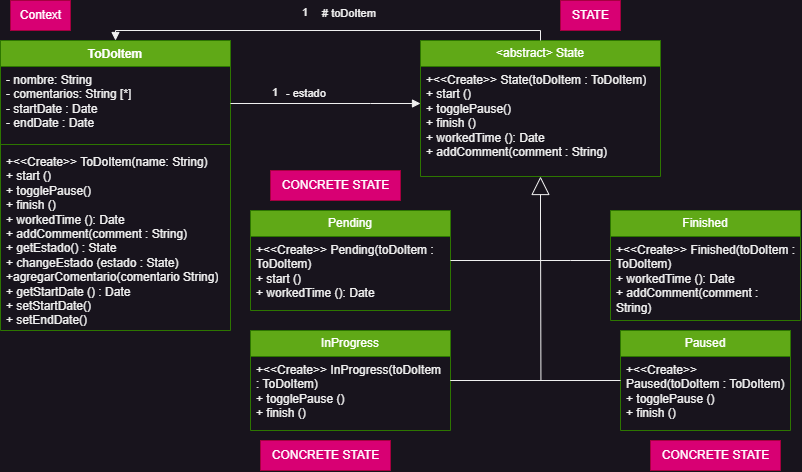

The diagram above was exported from draw.io. Its source (the exported page's mxGraphModel, read from the mxfile embedded in the PNG):
<mxGraphModel dx="1249" dy="774" grid="1" gridSize="10" guides="1" tooltips="1" connect="1" arrows="1" fold="1" page="1" pageScale="1" pageWidth="827" pageHeight="1169" math="0" shadow="0">
  <root>
    <mxCell id="0" />
    <mxCell id="1" parent="0" />
    <mxCell id="elaqadn__Zsb7Rm-6npa-1" value="ToDoItem&lt;span style=&quot;white-space: pre;&quot;&gt;&#09;&lt;/span&gt;" style="swimlane;fontStyle=1;align=center;verticalAlign=top;childLayout=stackLayout;horizontal=1;startSize=26;horizontalStack=0;resizeParent=1;resizeParentMax=0;resizeLast=0;collapsible=1;marginBottom=0;whiteSpace=wrap;html=1;fillColor=#60a917;fontColor=#ffffff;strokeColor=#2D7600;" vertex="1" parent="1">
      <mxGeometry x="40" y="150" width="230" height="290" as="geometry" />
    </mxCell>
    <mxCell id="elaqadn__Zsb7Rm-6npa-2" value="- nombre: String&lt;div&gt;- comentarios: String [*]&lt;/div&gt;&lt;div&gt;- startDate : Date&lt;/div&gt;&lt;div&gt;- endDate : Date&lt;/div&gt;&lt;div&gt;&lt;br&gt;&lt;/div&gt;" style="text;strokeColor=none;fillColor=none;align=left;verticalAlign=top;spacingLeft=4;spacingRight=4;overflow=hidden;rotatable=0;points=[[0,0.5],[1,0.5]];portConstraint=eastwest;whiteSpace=wrap;html=1;" vertex="1" parent="elaqadn__Zsb7Rm-6npa-1">
      <mxGeometry y="26" width="230" height="74" as="geometry" />
    </mxCell>
    <mxCell id="elaqadn__Zsb7Rm-6npa-3" value="" style="line;strokeWidth=1;fillColor=none;align=left;verticalAlign=middle;spacingTop=-1;spacingLeft=3;spacingRight=3;rotatable=0;labelPosition=right;points=[];portConstraint=eastwest;strokeColor=inherit;" vertex="1" parent="elaqadn__Zsb7Rm-6npa-1">
      <mxGeometry y="100" width="230" height="8" as="geometry" />
    </mxCell>
    <mxCell id="elaqadn__Zsb7Rm-6npa-4" value="+&amp;lt;&amp;lt;Create&amp;gt;&amp;gt; ToDoItem(name: String)&lt;div&gt;+ start ()&lt;/div&gt;&lt;div&gt;+ togglePause()&lt;/div&gt;&lt;div&gt;+ finish ()&lt;/div&gt;&lt;div&gt;+ workedTime (): Date&lt;/div&gt;&lt;div&gt;+ addComment(comment : String)&lt;/div&gt;&lt;div&gt;+ getEstado() : State&lt;/div&gt;&lt;div&gt;+ changeEstado (estado : State)&lt;/div&gt;&lt;div&gt;+agregarComentario(comentario String)&lt;/div&gt;&lt;div&gt;+ getStartDate () : Date&lt;/div&gt;&lt;div&gt;+ setStartDate()&lt;/div&gt;&lt;div&gt;+ setEndDate()&lt;/div&gt;&lt;div style=&quot;background-color:#2f2f2f;padding:0px 0px 0px 2px;&quot;&gt;&lt;div style=&quot;color: rgb(170, 170, 170); font-family: Consolas; font-size: 10pt; white-space: pre;&quot;&gt;&lt;p style=&quot;background-color:#373737;margin:0;&quot;&gt;&lt;span style=&quot;color:#d9e8f7;&quot;&gt;&lt;/span&gt;&lt;/p&gt;&lt;/div&gt;&lt;/div&gt;" style="text;strokeColor=none;fillColor=none;align=left;verticalAlign=top;spacingLeft=4;spacingRight=4;overflow=hidden;rotatable=0;points=[[0,0.5],[1,0.5]];portConstraint=eastwest;whiteSpace=wrap;html=1;" vertex="1" parent="elaqadn__Zsb7Rm-6npa-1">
      <mxGeometry y="108" width="230" height="182" as="geometry" />
    </mxCell>
    <mxCell id="elaqadn__Zsb7Rm-6npa-5" value="&amp;lt;abstract&amp;gt; State" style="swimlane;fontStyle=0;childLayout=stackLayout;horizontal=1;startSize=26;fillColor=#60a917;horizontalStack=0;resizeParent=1;resizeParentMax=0;resizeLast=0;collapsible=1;marginBottom=0;whiteSpace=wrap;html=1;fontColor=#ffffff;strokeColor=#2D7600;" vertex="1" parent="1">
      <mxGeometry x="460" y="150" width="240" height="136" as="geometry" />
    </mxCell>
    <mxCell id="elaqadn__Zsb7Rm-6npa-11" value="+&amp;lt;&amp;lt;Create&amp;gt;&amp;gt; State(toDoItem : ToDoItem)&lt;div&gt;+ start ()&lt;/div&gt;&lt;div&gt;+ togglePause()&lt;/div&gt;&lt;div&gt;+ finish ()&lt;/div&gt;&lt;div&gt;+ workedTime (): Date&lt;/div&gt;&lt;div&gt;+ addComment(comment : String)&lt;/div&gt;&lt;div&gt;&lt;br&gt;&lt;/div&gt;&lt;div style=&quot;background-color:#2f2f2f;padding:0px 0px 0px 2px;&quot;&gt;&lt;div style=&quot;color: rgb(170, 170, 170); font-family: Consolas; font-size: 10pt; white-space: pre;&quot;&gt;&lt;p style=&quot;background-color:#373737;margin:0;&quot;&gt;&lt;span style=&quot;color:#d9e8f7;&quot;&gt;&lt;/span&gt;&lt;/p&gt;&lt;/div&gt;&lt;/div&gt;" style="text;strokeColor=none;fillColor=none;align=left;verticalAlign=top;spacingLeft=4;spacingRight=4;overflow=hidden;rotatable=0;points=[[0,0.5],[1,0.5]];portConstraint=eastwest;whiteSpace=wrap;html=1;" vertex="1" parent="elaqadn__Zsb7Rm-6npa-5">
      <mxGeometry y="26" width="240" height="110" as="geometry" />
    </mxCell>
    <mxCell id="elaqadn__Zsb7Rm-6npa-12" value="- estado" style="endArrow=block;endFill=1;html=1;edgeStyle=orthogonalEdgeStyle;align=left;verticalAlign=top;rounded=0;exitX=1;exitY=0.5;exitDx=0;exitDy=0;" edge="1" parent="1" source="elaqadn__Zsb7Rm-6npa-2" target="elaqadn__Zsb7Rm-6npa-5">
      <mxGeometry x="-0.434" y="23" relative="1" as="geometry">
        <mxPoint x="330" y="210" as="sourcePoint" />
        <mxPoint x="490" y="210" as="targetPoint" />
        <Array as="points">
          <mxPoint x="410" y="213" />
          <mxPoint x="410" y="213" />
        </Array>
        <mxPoint as="offset" />
      </mxGeometry>
    </mxCell>
    <mxCell id="elaqadn__Zsb7Rm-6npa-13" value="1" style="edgeLabel;resizable=0;html=1;align=left;verticalAlign=bottom;" connectable="0" vertex="1" parent="elaqadn__Zsb7Rm-6npa-12">
      <mxGeometry x="-1" relative="1" as="geometry">
        <mxPoint x="40" y="-3" as="offset" />
      </mxGeometry>
    </mxCell>
    <mxCell id="elaqadn__Zsb7Rm-6npa-16" value="# toDoItem" style="endArrow=block;endFill=1;html=1;edgeStyle=orthogonalEdgeStyle;align=left;verticalAlign=top;rounded=0;entryX=0.5;entryY=0;entryDx=0;entryDy=0;exitX=0.5;exitY=0;exitDx=0;exitDy=0;" edge="1" parent="1" source="elaqadn__Zsb7Rm-6npa-5" target="elaqadn__Zsb7Rm-6npa-1">
      <mxGeometry x="0.0337" y="-30" relative="1" as="geometry">
        <mxPoint x="330" y="310" as="sourcePoint" />
        <mxPoint x="490" y="310" as="targetPoint" />
        <mxPoint as="offset" />
      </mxGeometry>
    </mxCell>
    <mxCell id="elaqadn__Zsb7Rm-6npa-17" value="1" style="edgeLabel;resizable=0;html=1;align=left;verticalAlign=bottom;" connectable="0" vertex="1" parent="elaqadn__Zsb7Rm-6npa-16">
      <mxGeometry x="-1" relative="1" as="geometry">
        <mxPoint x="-240" y="-20" as="offset" />
      </mxGeometry>
    </mxCell>
    <mxCell id="elaqadn__Zsb7Rm-6npa-18" value="Pending" style="swimlane;fontStyle=0;childLayout=stackLayout;horizontal=1;startSize=26;fillColor=#60a917;horizontalStack=0;resizeParent=1;resizeParentMax=0;resizeLast=0;collapsible=1;marginBottom=0;whiteSpace=wrap;html=1;fontColor=#ffffff;strokeColor=#2D7600;" vertex="1" parent="1">
      <mxGeometry x="290" y="320" width="200" height="100" as="geometry" />
    </mxCell>
    <mxCell id="elaqadn__Zsb7Rm-6npa-34" value="+&amp;lt;&amp;lt;Create&amp;gt;&amp;gt; Pending(toDoItem : ToDoItem)&lt;div&gt;+ start ()&lt;/div&gt;&lt;div&gt;+ workedTime (): Date&lt;/div&gt;&lt;div&gt;&lt;br&gt;&lt;/div&gt;&lt;div style=&quot;background-color:#2f2f2f;padding:0px 0px 0px 2px;&quot;&gt;&lt;div style=&quot;color: rgb(170, 170, 170); font-family: Consolas; font-size: 10pt; white-space: pre;&quot;&gt;&lt;p style=&quot;background-color:#373737;margin:0;&quot;&gt;&lt;span style=&quot;color:#d9e8f7;&quot;&gt;&lt;/span&gt;&lt;/p&gt;&lt;/div&gt;&lt;/div&gt;" style="text;strokeColor=none;fillColor=none;align=left;verticalAlign=top;spacingLeft=4;spacingRight=4;overflow=hidden;rotatable=0;points=[[0,0.5],[1,0.5]];portConstraint=eastwest;whiteSpace=wrap;html=1;" vertex="1" parent="elaqadn__Zsb7Rm-6npa-18">
      <mxGeometry y="26" width="200" height="74" as="geometry" />
    </mxCell>
    <mxCell id="elaqadn__Zsb7Rm-6npa-22" value="InProgress" style="swimlane;fontStyle=0;childLayout=stackLayout;horizontal=1;startSize=26;fillColor=#60a917;horizontalStack=0;resizeParent=1;resizeParentMax=0;resizeLast=0;collapsible=1;marginBottom=0;whiteSpace=wrap;html=1;fontColor=#ffffff;strokeColor=#2D7600;" vertex="1" parent="1">
      <mxGeometry x="290" y="440" width="200" height="100" as="geometry" />
    </mxCell>
    <mxCell id="elaqadn__Zsb7Rm-6npa-56" value="+&amp;lt;&amp;lt;Create&amp;gt;&amp;gt; InProgress(toDoItem : ToDoItem)&lt;div&gt;+ togglePause ()&lt;/div&gt;&lt;div&gt;+ finish ()&lt;/div&gt;&lt;div&gt;&lt;br&gt;&lt;/div&gt;&lt;div style=&quot;background-color:#2f2f2f;padding:0px 0px 0px 2px;&quot;&gt;&lt;div style=&quot;color: rgb(170, 170, 170); font-family: Consolas; font-size: 10pt; white-space: pre;&quot;&gt;&lt;p style=&quot;background-color:#373737;margin:0;&quot;&gt;&lt;span style=&quot;color:#d9e8f7;&quot;&gt;&lt;/span&gt;&lt;/p&gt;&lt;/div&gt;&lt;/div&gt;" style="text;strokeColor=none;fillColor=none;align=left;verticalAlign=top;spacingLeft=4;spacingRight=4;overflow=hidden;rotatable=0;points=[[0,0.5],[1,0.5]];portConstraint=eastwest;whiteSpace=wrap;html=1;" vertex="1" parent="elaqadn__Zsb7Rm-6npa-22">
      <mxGeometry y="26" width="200" height="74" as="geometry" />
    </mxCell>
    <mxCell id="elaqadn__Zsb7Rm-6npa-26" value="Paused" style="swimlane;fontStyle=0;childLayout=stackLayout;horizontal=1;startSize=26;fillColor=#60a917;horizontalStack=0;resizeParent=1;resizeParentMax=0;resizeLast=0;collapsible=1;marginBottom=0;whiteSpace=wrap;html=1;fontColor=#ffffff;strokeColor=#2D7600;" vertex="1" parent="1">
      <mxGeometry x="660" y="440" width="170" height="100" as="geometry" />
    </mxCell>
    <mxCell id="elaqadn__Zsb7Rm-6npa-35" value="+&amp;lt;&amp;lt;Create&amp;gt;&amp;gt; Paused(toDoItem : ToDoItem)&lt;div&gt;+ togglePause ()&lt;/div&gt;&lt;div&gt;+ finish ()&lt;/div&gt;&lt;div&gt;&lt;br&gt;&lt;/div&gt;&lt;div style=&quot;background-color:#2f2f2f;padding:0px 0px 0px 2px;&quot;&gt;&lt;div style=&quot;color: rgb(170, 170, 170); font-family: Consolas; font-size: 10pt; white-space: pre;&quot;&gt;&lt;p style=&quot;background-color:#373737;margin:0;&quot;&gt;&lt;span style=&quot;color:#d9e8f7;&quot;&gt;&lt;/span&gt;&lt;/p&gt;&lt;/div&gt;&lt;/div&gt;" style="text;strokeColor=none;fillColor=none;align=left;verticalAlign=top;spacingLeft=4;spacingRight=4;overflow=hidden;rotatable=0;points=[[0,0.5],[1,0.5]];portConstraint=eastwest;whiteSpace=wrap;html=1;" vertex="1" parent="elaqadn__Zsb7Rm-6npa-26">
      <mxGeometry y="26" width="170" height="74" as="geometry" />
    </mxCell>
    <mxCell id="elaqadn__Zsb7Rm-6npa-30" value="Finished" style="swimlane;fontStyle=0;childLayout=stackLayout;horizontal=1;startSize=26;fillColor=#60a917;horizontalStack=0;resizeParent=1;resizeParentMax=0;resizeLast=0;collapsible=1;marginBottom=0;whiteSpace=wrap;html=1;fontColor=#ffffff;strokeColor=#2D7600;" vertex="1" parent="1">
      <mxGeometry x="650" y="320" width="190" height="110" as="geometry" />
    </mxCell>
    <mxCell id="elaqadn__Zsb7Rm-6npa-54" value="+&amp;lt;&amp;lt;Create&amp;gt;&amp;gt; Finished(toDoItem : ToDoItem)&lt;div&gt;&lt;span style=&quot;background-color: initial;&quot;&gt;+ workedTime (): Date&lt;/span&gt;&lt;br&gt;&lt;/div&gt;&lt;div&gt;+ addComment(comment : String)&lt;/div&gt;&lt;div&gt;&lt;br&gt;&lt;/div&gt;&lt;div style=&quot;background-color:#2f2f2f;padding:0px 0px 0px 2px;&quot;&gt;&lt;div style=&quot;color: rgb(170, 170, 170); font-family: Consolas; font-size: 10pt; white-space: pre;&quot;&gt;&lt;p style=&quot;background-color:#373737;margin:0;&quot;&gt;&lt;span style=&quot;color:#d9e8f7;&quot;&gt;&lt;/span&gt;&lt;/p&gt;&lt;/div&gt;&lt;/div&gt;" style="text;strokeColor=none;fillColor=none;align=left;verticalAlign=top;spacingLeft=4;spacingRight=4;overflow=hidden;rotatable=0;points=[[0,0.5],[1,0.5]];portConstraint=eastwest;whiteSpace=wrap;html=1;" vertex="1" parent="elaqadn__Zsb7Rm-6npa-30">
      <mxGeometry y="26" width="190" height="84" as="geometry" />
    </mxCell>
    <mxCell id="elaqadn__Zsb7Rm-6npa-42" value="" style="endArrow=none;html=1;edgeStyle=orthogonalEdgeStyle;rounded=0;" edge="1" parent="1" source="elaqadn__Zsb7Rm-6npa-22">
      <mxGeometry relative="1" as="geometry">
        <mxPoint x="560" y="380" as="sourcePoint" />
        <mxPoint x="580" y="330" as="targetPoint" />
      </mxGeometry>
    </mxCell>
    <mxCell id="elaqadn__Zsb7Rm-6npa-45" value="" style="endArrow=block;endSize=16;endFill=0;html=1;rounded=0;" edge="1" parent="1" target="elaqadn__Zsb7Rm-6npa-5">
      <mxGeometry x="0.1111" width="160" relative="1" as="geometry">
        <mxPoint x="580" y="340" as="sourcePoint" />
        <mxPoint x="720" y="380" as="targetPoint" />
        <mxPoint as="offset" />
      </mxGeometry>
    </mxCell>
    <mxCell id="elaqadn__Zsb7Rm-6npa-58" value="" style="endArrow=none;html=1;edgeStyle=orthogonalEdgeStyle;rounded=0;" edge="1" parent="1" source="elaqadn__Zsb7Rm-6npa-22" target="elaqadn__Zsb7Rm-6npa-26">
      <mxGeometry relative="1" as="geometry">
        <mxPoint x="430" y="500" as="sourcePoint" />
        <mxPoint x="590" y="500" as="targetPoint" />
      </mxGeometry>
    </mxCell>
    <mxCell id="elaqadn__Zsb7Rm-6npa-61" value="" style="endArrow=none;html=1;edgeStyle=orthogonalEdgeStyle;rounded=0;" edge="1" parent="1" source="elaqadn__Zsb7Rm-6npa-18" target="elaqadn__Zsb7Rm-6npa-30">
      <mxGeometry relative="1" as="geometry">
        <mxPoint x="430" y="370" as="sourcePoint" />
        <mxPoint x="590" y="370" as="targetPoint" />
        <Array as="points">
          <mxPoint x="610" y="370" />
          <mxPoint x="610" y="370" />
        </Array>
      </mxGeometry>
    </mxCell>
    <mxCell id="elaqadn__Zsb7Rm-6npa-64" value="STATE" style="text;html=1;align=center;verticalAlign=middle;resizable=0;points=[];autosize=1;strokeColor=#A50040;fillColor=#d80073;fontColor=#ffffff;" vertex="1" parent="1">
      <mxGeometry x="600" y="110" width="60" height="30" as="geometry" />
    </mxCell>
    <mxCell id="elaqadn__Zsb7Rm-6npa-65" value="CONCRETE STATE" style="text;html=1;align=center;verticalAlign=middle;resizable=0;points=[];autosize=1;strokeColor=#A50040;fillColor=#d80073;fontColor=#ffffff;" vertex="1" parent="1">
      <mxGeometry x="690" y="550" width="130" height="30" as="geometry" />
    </mxCell>
    <mxCell id="elaqadn__Zsb7Rm-6npa-66" value="CONCRETE STATE" style="text;html=1;align=center;verticalAlign=middle;resizable=0;points=[];autosize=1;strokeColor=#A50040;fillColor=#d80073;fontColor=#ffffff;" vertex="1" parent="1">
      <mxGeometry x="310" y="280" width="130" height="30" as="geometry" />
    </mxCell>
    <mxCell id="elaqadn__Zsb7Rm-6npa-67" value="CONCRETE STATE" style="text;html=1;align=center;verticalAlign=middle;resizable=0;points=[];autosize=1;strokeColor=#A50040;fillColor=#d80073;fontColor=#ffffff;" vertex="1" parent="1">
      <mxGeometry x="300" y="550" width="130" height="30" as="geometry" />
    </mxCell>
    <mxCell id="elaqadn__Zsb7Rm-6npa-68" value="Context" style="text;html=1;align=center;verticalAlign=middle;resizable=0;points=[];autosize=1;strokeColor=#A50040;fillColor=#d80073;fontColor=#ffffff;" vertex="1" parent="1">
      <mxGeometry x="50" y="110" width="60" height="30" as="geometry" />
    </mxCell>
  </root>
</mxGraphModel>